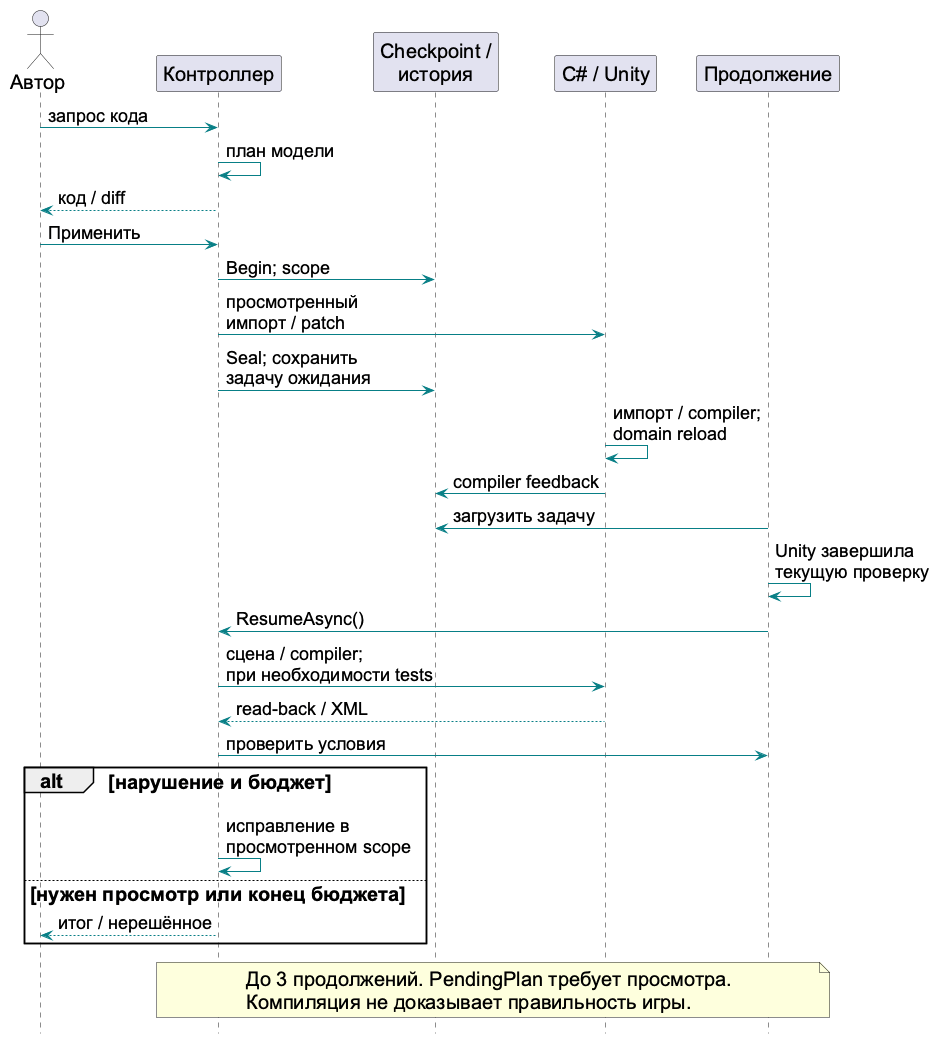

The diagram above was rendered by PlantUML. Its source (embedded in the PNG):
@startuml
skinparam defaultFontName Arial
skinparam defaultFontSize 20
skinparam ArrowFontSize 18
skinparam shadowing false
skinparam ArrowColor #087F86
skinparam nodesep 24
skinparam ranksep 30

skinparam BoxPadding 8
hide footbox
actor "Автор" as User
participant "Контроллер" as Agent
participant "Checkpoint /\nистория" as State
participant "C# / Unity" as Unity
participant "Продолжение" as Resume
User -> Agent : запрос кода
Agent -> Agent : план модели
Agent --> User : код / diff
User -> Agent : Применить
Agent -> State : Begin; scope
Agent -> Unity : просмотренный\nимпорт / patch
Agent -> State : Seal; сохранить\nзадачу ожидания
Unity -> Unity : импорт / compiler;\ndomain reload
Unity -> State : compiler feedback
Resume -> State : загрузить задачу
Resume -> Resume : Unity завершила\nтекущую проверку
Resume -> Agent : ResumeAsync()
Agent -> Unity : сцена / compiler;\nпри необходимости tests
Unity --> Agent : read-back / XML
Agent -> Resume : проверить условия
alt нарушение и бюджет
  Agent -> Agent : исправление в\nпросмотренном scope
else нужен просмотр или конец бюджета
  Agent --> User : итог / нерешённое
end
note over Agent,Resume
  До 3 продолжений. PendingPlan требует просмотра.
  Компиляция не доказывает правильность игры.
end note
@enduml